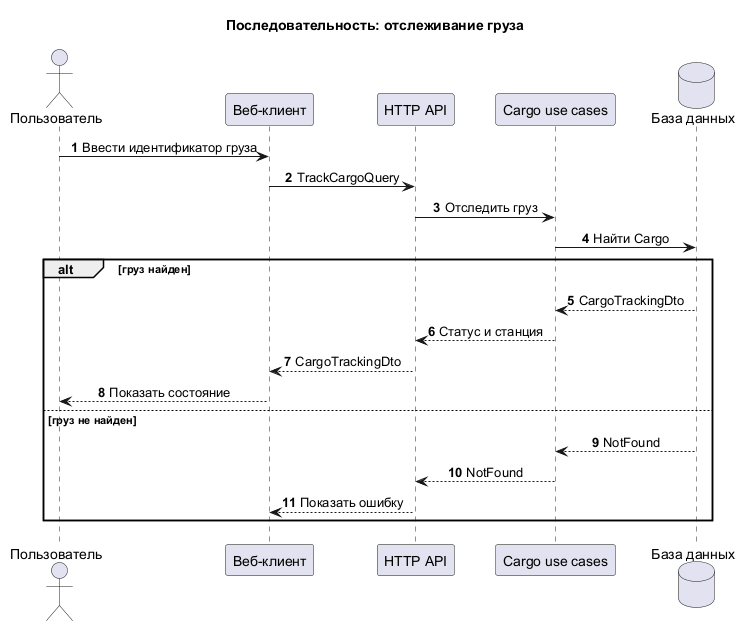

The diagram above was rendered by PlantUML. Its source (embedded in the PNG):
@startuml
!pragma layout smetana
title Последовательность: отслеживание груза
skinparam shadowing false
skinparam sequenceMessageAlign center
skinparam responseMessageBelowArrow true
autonumber

actor "Пользователь" as User
participant "Веб-клиент" as Client
participant "HTTP API" as API
participant "Cargo use cases" as Cargo
database "База данных" as DB

User -> Client : Ввести идентификатор груза
Client -> API : TrackCargoQuery
API -> Cargo : Отследить груз
Cargo -> DB : Найти Cargo
alt груз найден
  DB --> Cargo : CargoTrackingDto
  Cargo --> API : Статус и станция
  API --> Client : CargoTrackingDto
  Client --> User : Показать состояние
else груз не найден
  DB --> Cargo : NotFound
  Cargo --> API : NotFound
  API --> Client : Показать ошибку
end
@enduml